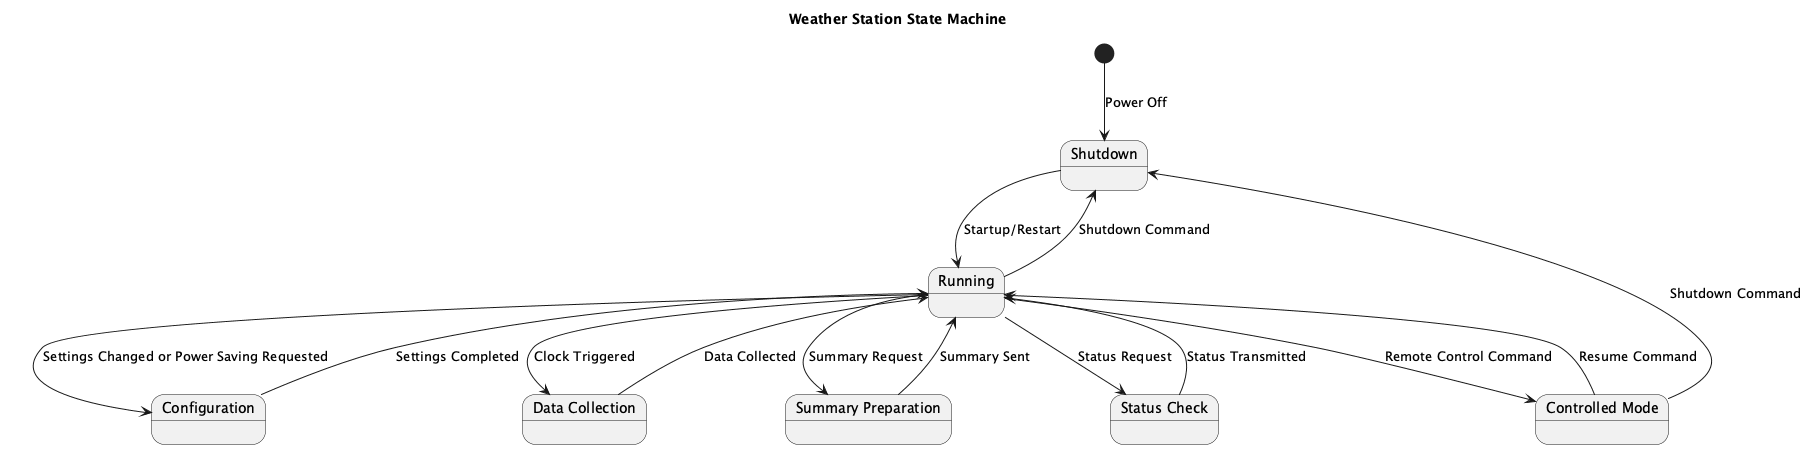

The diagram above was rendered by PlantUML. Its source (embedded in the PNG):
@startuml
title Weather Station State Machine

state "Shutdown" as Shutdown
state "Running" as Running
state "Configuration" as Configuration
state "Data Collection" as DataCollection
state "Summary Preparation" as SummaryPreparation
state "Status Check" as StatusCheck
state "Controlled Mode" as ControlledMode

[*] --> Shutdown : Power Off

Shutdown --> Running : Startup/Restart

Running --> Configuration : Settings Changed or Power Saving Requested
Running --> DataCollection : Clock Triggered
Running --> SummaryPreparation : Summary Request
Running --> StatusCheck : Status Request
Running --> ControlledMode : Remote Control Command
Running --> Shutdown : Shutdown Command

Configuration --> Running : Settings Completed

DataCollection --> Running : Data Collected
SummaryPreparation --> Running : Summary Sent
StatusCheck --> Running : Status Transmitted

ControlledMode --> Shutdown : Shutdown Command
ControlledMode --> Running : Resume Command

@enduml